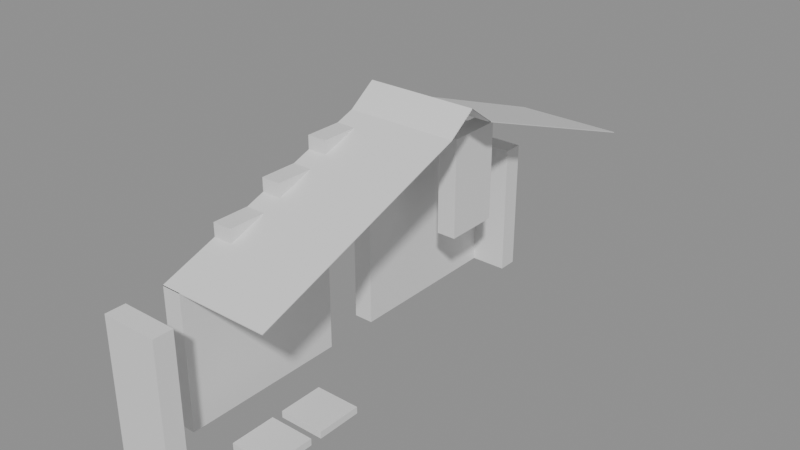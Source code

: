 # Source: building_lego.blend  (saved by Blender 5.0.119; exported with 4.5.12 LTS)
import bpy
from mathutils import Matrix  # noqa: F401  (used for matrix-valued properties, if any)

bpy.ops.wm.read_factory_settings(use_empty=True)
scene = bpy.context.scene
scene.name = 'Scene'

# ---- collections
col_01_paredes_externas = bpy.data.collections.new('01_Paredes_Externas'); scene.collection.children.link(col_01_paredes_externas)
col_04_moveis_decoracoes = bpy.data.collections.new('04_Moveis_Decoracoes'); scene.collection.children.link(col_04_moveis_decoracoes)
col_05_telhado = bpy.data.collections.new('05_Telhado'); scene.collection.children.link(col_05_telhado)

# ---- materials (node trees are filled in below, after node groups)
mat_mat_parede_externa = bpy.data.materials.new('Mat_Parede_Externa')
mat_mat_moveis = bpy.data.materials.new('Mat_Moveis')
mat_mat_telhado = bpy.data.materials.new('Mat_Telhado')

# ---- material node trees
mat_mat_parede_externa.use_nodes = True; mat_mat_parede_externa.node_tree.nodes.clear()
_N = mat_mat_parede_externa.node_tree.nodes; _L = mat_mat_parede_externa.node_tree.links
n0 = _N.new('ShaderNodeBsdfPrincipled'); n0.name = 'BSDF - Pré-fundamentado'; n0.location = (-200, 100)
n1 = _N.new('ShaderNodeOutputMaterial'); n1.name = 'Saída de material'; n1.location = (200, 100)
_L.new(n0.outputs[0], n1.inputs[0])
n1.is_active_output = True
mat_mat_moveis.use_nodes = True; mat_mat_moveis.node_tree.nodes.clear()
_N = mat_mat_moveis.node_tree.nodes; _L = mat_mat_moveis.node_tree.links
n0 = _N.new('ShaderNodeBsdfPrincipled'); n0.name = 'BSDF - Pré-fundamentado'; n0.location = (-200, 100)
n1 = _N.new('ShaderNodeOutputMaterial'); n1.name = 'Saída de material'; n1.location = (200, 100)
_L.new(n0.outputs[0], n1.inputs[0])
n1.is_active_output = True
mat_mat_telhado.use_nodes = True; mat_mat_telhado.node_tree.nodes.clear()
_N = mat_mat_telhado.node_tree.nodes; _L = mat_mat_telhado.node_tree.links
n0 = _N.new('ShaderNodeBsdfPrincipled'); n0.name = 'BSDF - Pré-fundamentado'; n0.location = (-200, 100)
n1 = _N.new('ShaderNodeOutputMaterial'); n1.name = 'Saída de material'; n1.location = (200, 100)
_L.new(n0.outputs[0], n1.inputs[0])
n1.is_active_output = True

# ---- meshes
me_bloco_log_wall_2080_608_z0 = bpy.data.meshes.new('Bloco_log_wall_2080_608_z0')
me_bloco_log_wall_2080_608_z0.from_pydata([(-0.5, -0.175, -1.2), (0.5, -0.175, -1.2), (0.5, 0.175, -1.2), (-0.5, 0.175, -1.2), (-0.5, -0.175, 1.2), (0.5, -0.175, 1.2), (0.5, 0.175, 1.2), (-0.5, 0.175, 1.2)], [], [(0, 1, 2, 3), (4, 7, 6, 5), (0, 4, 5, 1), (2, 6, 7, 3), (0, 3, 7, 4), (1, 5, 6, 2)])
me_bloco_log_wall_2080_608_z0.materials.append(mat_mat_parede_externa)
me_bloco_log_wall_2080_608_z0.update()
me_bloco_log_wall_2080_616_z0 = bpy.data.meshes.new('Bloco_log_wall_2080_616_z0')
me_bloco_log_wall_2080_616_z0.from_pydata([(-0.5, -0.175, -1.2), (0.5, -0.175, -1.2), (0.5, 0.175, -1.2), (-0.5, 0.175, -1.2), (-0.5, -0.175, 1.2), (0.5, -0.175, 1.2), (0.5, 0.175, 1.2), (-0.5, 0.175, 1.2)], [], [(0, 1, 2, 3), (4, 7, 6, 5), (0, 4, 5, 1), (2, 6, 7, 3), (0, 3, 7, 4), (1, 5, 6, 2)])
me_bloco_log_wall_2080_616_z0.materials.append(mat_mat_parede_externa)
me_bloco_log_wall_2080_616_z0.update()
me_bloco_log_wall_2080_609_z0 = bpy.data.meshes.new('Bloco_log_wall_2080_609_z0')
me_bloco_log_wall_2080_609_z0.from_pydata([(-0.175, -0.5, -1.2), (0.175, -0.5, -1.2), (0.175, 0.5, -1.2), (-0.175, 0.5, -1.2), (-0.175, -0.5, 1.2), (0.175, -0.5, 1.2), (0.175, 0.5, 1.2), (-0.175, 0.5, 1.2)], [], [(0, 1, 2, 3), (4, 7, 6, 5), (0, 4, 5, 1), (2, 6, 7, 3), (0, 3, 7, 4), (1, 5, 6, 2)])
me_bloco_log_wall_2080_609_z0.materials.append(mat_mat_parede_externa)
me_bloco_log_wall_2080_609_z0.update()
me_bloco_log_wall_2080_610_z0 = bpy.data.meshes.new('Bloco_log_wall_2080_610_z0')
me_bloco_log_wall_2080_610_z0.from_pydata([(-0.175, -0.5, -1.2), (0.175, -0.5, -1.2), (0.175, 0.5, -1.2), (-0.175, 0.5, -1.2), (-0.175, -0.5, 1.2), (0.175, -0.5, 1.2), (0.175, 0.5, 1.2), (-0.175, 0.5, 1.2)], [], [(0, 1, 2, 3), (4, 7, 6, 5), (0, 4, 5, 1), (2, 6, 7, 3), (0, 3, 7, 4), (1, 5, 6, 2)])
me_bloco_log_wall_2080_610_z0.materials.append(mat_mat_parede_externa)
me_bloco_log_wall_2080_610_z0.update()
me_bloco_log_wall_2080_610_z20 = bpy.data.meshes.new('Bloco_log_wall_2080_610_z20')
me_bloco_log_wall_2080_610_z20.from_pydata([(-0.175, -0.5, -0.18), (0.175, -0.5, -0.18), (0.175, 0.5, -0.18), (-0.175, 0.5, -0.18), (-0.175, -0.5, 0.18), (0.175, -0.5, 0.18), (0.175, 0.5, 0.18), (-0.175, 0.5, 0.18)], [], [(0, 1, 2, 3), (4, 7, 6, 5), (0, 4, 5, 1), (2, 6, 7, 3), (0, 3, 7, 4), (1, 5, 6, 2)])
me_bloco_log_wall_2080_610_z20.materials.append(mat_mat_parede_externa)
me_bloco_log_wall_2080_610_z20.update()
me_bloco_log_wall_2080_610_z22 = bpy.data.meshes.new('Bloco_log_wall_2080_610_z22')
me_bloco_log_wall_2080_610_z22.from_pydata([(-0.175, -0.5, -0.18), (0.175, -0.5, -0.18), (0.175, 0.5, -0.18), (-0.175, 0.5, -0.18), (-0.175, -0.5, 0.18), (0.175, -0.5, 0.18), (0.175, 0.5, 0.18), (-0.175, 0.5, 0.18)], [], [(0, 1, 2, 3), (4, 7, 6, 5), (0, 4, 5, 1), (2, 6, 7, 3), (0, 3, 7, 4), (1, 5, 6, 2)])
me_bloco_log_wall_2080_610_z22.materials.append(mat_mat_parede_externa)
me_bloco_log_wall_2080_610_z22.update()
me_bloco_log_wall_2080_611_z0 = bpy.data.meshes.new('Bloco_log_wall_2080_611_z0')
me_bloco_log_wall_2080_611_z0.from_pydata([(-0.175, -0.5, -1.2), (0.175, -0.5, -1.2), (0.175, 0.5, -1.2), (-0.175, 0.5, -1.2), (-0.175, -0.5, 1.2), (0.175, -0.5, 1.2), (0.175, 0.5, 1.2), (-0.175, 0.5, 1.2)], [], [(0, 1, 2, 3), (4, 7, 6, 5), (0, 4, 5, 1), (2, 6, 7, 3), (0, 3, 7, 4), (1, 5, 6, 2)])
me_bloco_log_wall_2080_611_z0.materials.append(mat_mat_parede_externa)
me_bloco_log_wall_2080_611_z0.update()
me_bloco_log_wall_2080_611_z20 = bpy.data.meshes.new('Bloco_log_wall_2080_611_z20')
me_bloco_log_wall_2080_611_z20.from_pydata([(-0.175, -0.5, -0.18), (0.175, -0.5, -0.18), (0.175, 0.5, -0.18), (-0.175, 0.5, -0.18), (-0.175, -0.5, 0.18), (0.175, -0.5, 0.18), (0.175, 0.5, 0.18), (-0.175, 0.5, 0.18)], [], [(0, 1, 2, 3), (4, 7, 6, 5), (0, 4, 5, 1), (2, 6, 7, 3), (0, 3, 7, 4), (1, 5, 6, 2)])
me_bloco_log_wall_2080_611_z20.materials.append(mat_mat_parede_externa)
me_bloco_log_wall_2080_611_z20.update()
me_bloco_log_wall_2080_611_z23 = bpy.data.meshes.new('Bloco_log_wall_2080_611_z23')
me_bloco_log_wall_2080_611_z23.from_pydata([(-0.175, -0.5, -0.18), (0.175, -0.5, -0.18), (0.175, 0.5, -0.18), (-0.175, 0.5, -0.18), (-0.175, -0.5, 0.18), (0.175, -0.5, 0.18), (0.175, 0.5, 0.18), (-0.175, 0.5, 0.18)], [], [(0, 1, 2, 3), (4, 7, 6, 5), (0, 4, 5, 1), (2, 6, 7, 3), (0, 3, 7, 4), (1, 5, 6, 2)])
me_bloco_log_wall_2080_611_z23.materials.append(mat_mat_parede_externa)
me_bloco_log_wall_2080_611_z23.update()
me_bloco_log_wall_2080_611_z25 = bpy.data.meshes.new('Bloco_log_wall_2080_611_z25')
me_bloco_log_wall_2080_611_z25.from_pydata([(-0.175, -0.5, -0.18), (0.175, -0.5, -0.18), (0.175, 0.5, -0.18), (-0.175, 0.5, -0.18), (-0.175, -0.5, 0.18), (0.175, -0.5, 0.18), (0.175, 0.5, 0.18), (-0.175, 0.5, 0.18)], [], [(0, 1, 2, 3), (4, 7, 6, 5), (0, 4, 5, 1), (2, 6, 7, 3), (0, 3, 7, 4), (1, 5, 6, 2)])
me_bloco_log_wall_2080_611_z25.materials.append(mat_mat_parede_externa)
me_bloco_log_wall_2080_611_z25.update()
me_bloco_log_wall_2080_612_z20 = bpy.data.meshes.new('Bloco_log_wall_2080_612_z20')
me_bloco_log_wall_2080_612_z20.from_pydata([(-0.175, -0.5, -0.18), (0.175, -0.5, -0.18), (0.175, 0.5, -0.18), (-0.175, 0.5, -0.18), (-0.175, -0.5, 0.18), (0.175, -0.5, 0.18), (0.175, 0.5, 0.18), (-0.175, 0.5, 0.18)], [], [(0, 1, 2, 3), (4, 7, 6, 5), (0, 4, 5, 1), (2, 6, 7, 3), (0, 3, 7, 4), (1, 5, 6, 2)])
me_bloco_log_wall_2080_612_z20.materials.append(mat_mat_parede_externa)
me_bloco_log_wall_2080_612_z20.update()
me_bloco_log_wall_2080_612_z23 = bpy.data.meshes.new('Bloco_log_wall_2080_612_z23')
me_bloco_log_wall_2080_612_z23.from_pydata([(-0.175, -0.5, -0.18), (0.175, -0.5, -0.18), (0.175, 0.5, -0.18), (-0.175, 0.5, -0.18), (-0.175, -0.5, 0.18), (0.175, -0.5, 0.18), (0.175, 0.5, 0.18), (-0.175, 0.5, 0.18)], [], [(0, 1, 2, 3), (4, 7, 6, 5), (0, 4, 5, 1), (2, 6, 7, 3), (0, 3, 7, 4), (1, 5, 6, 2)])
me_bloco_log_wall_2080_612_z23.materials.append(mat_mat_parede_externa)
me_bloco_log_wall_2080_612_z23.update()
me_bloco_log_wall_2080_612_z26 = bpy.data.meshes.new('Bloco_log_wall_2080_612_z26')
me_bloco_log_wall_2080_612_z26.from_pydata([(-0.175, -0.5, -0.18), (0.175, -0.5, -0.18), (0.175, 0.5, -0.18), (-0.175, 0.5, -0.18), (-0.175, -0.5, 0.18), (0.175, -0.5, 0.18), (0.175, 0.5, 0.18), (-0.175, 0.5, 0.18)], [], [(0, 1, 2, 3), (4, 7, 6, 5), (0, 4, 5, 1), (2, 6, 7, 3), (0, 3, 7, 4), (1, 5, 6, 2)])
me_bloco_log_wall_2080_612_z26.materials.append(mat_mat_parede_externa)
me_bloco_log_wall_2080_612_z26.update()
me_bloco_log_wall_2080_612_z28 = bpy.data.meshes.new('Bloco_log_wall_2080_612_z28')
me_bloco_log_wall_2080_612_z28.from_pydata([(-0.175, -0.5, -0.18), (0.175, -0.5, -0.18), (0.175, 0.5, -0.18), (-0.175, 0.5, -0.18), (-0.175, -0.5, 0.18), (0.175, -0.5, 0.18), (0.175, 0.5, 0.18), (-0.175, 0.5, 0.18)], [], [(0, 1, 2, 3), (4, 7, 6, 5), (0, 4, 5, 1), (2, 6, 7, 3), (0, 3, 7, 4), (1, 5, 6, 2)])
me_bloco_log_wall_2080_612_z28.materials.append(mat_mat_parede_externa)
me_bloco_log_wall_2080_612_z28.update()
me_bloco_log_wall_2080_613_z0 = bpy.data.meshes.new('Bloco_log_wall_2080_613_z0')
me_bloco_log_wall_2080_613_z0.from_pydata([(-0.175, -0.5, -1.2), (0.175, -0.5, -1.2), (0.175, 0.5, -1.2), (-0.175, 0.5, -1.2), (-0.175, -0.5, 1.2), (0.175, -0.5, 1.2), (0.175, 0.5, 1.2), (-0.175, 0.5, 1.2)], [], [(0, 1, 2, 3), (4, 7, 6, 5), (0, 4, 5, 1), (2, 6, 7, 3), (0, 3, 7, 4), (1, 5, 6, 2)])
me_bloco_log_wall_2080_613_z0.materials.append(mat_mat_parede_externa)
me_bloco_log_wall_2080_613_z0.update()
me_bloco_log_wall_2080_613_z20 = bpy.data.meshes.new('Bloco_log_wall_2080_613_z20')
me_bloco_log_wall_2080_613_z20.from_pydata([(-0.175, -0.5, -0.18), (0.175, -0.5, -0.18), (0.175, 0.5, -0.18), (-0.175, 0.5, -0.18), (-0.175, -0.5, 0.18), (0.175, -0.5, 0.18), (0.175, 0.5, 0.18), (-0.175, 0.5, 0.18)], [], [(0, 1, 2, 3), (4, 7, 6, 5), (0, 4, 5, 1), (2, 6, 7, 3), (0, 3, 7, 4), (1, 5, 6, 2)])
me_bloco_log_wall_2080_613_z20.materials.append(mat_mat_parede_externa)
me_bloco_log_wall_2080_613_z20.update()
me_bloco_log_wall_2080_613_z23 = bpy.data.meshes.new('Bloco_log_wall_2080_613_z23')
me_bloco_log_wall_2080_613_z23.from_pydata([(-0.175, -0.5, -0.18), (0.175, -0.5, -0.18), (0.175, 0.5, -0.18), (-0.175, 0.5, -0.18), (-0.175, -0.5, 0.18), (0.175, -0.5, 0.18), (0.175, 0.5, 0.18), (-0.175, 0.5, 0.18)], [], [(0, 1, 2, 3), (4, 7, 6, 5), (0, 4, 5, 1), (2, 6, 7, 3), (0, 3, 7, 4), (1, 5, 6, 2)])
me_bloco_log_wall_2080_613_z23.materials.append(mat_mat_parede_externa)
me_bloco_log_wall_2080_613_z23.update()
me_bloco_log_wall_2080_613_z26 = bpy.data.meshes.new('Bloco_log_wall_2080_613_z26')
me_bloco_log_wall_2080_613_z26.from_pydata([(-0.175, -0.5, -0.18), (0.175, -0.5, -0.18), (0.175, 0.5, -0.18), (-0.175, 0.5, -0.18), (-0.175, -0.5, 0.18), (0.175, -0.5, 0.18), (0.175, 0.5, 0.18), (-0.175, 0.5, 0.18)], [], [(0, 1, 2, 3), (4, 7, 6, 5), (0, 4, 5, 1), (2, 6, 7, 3), (0, 3, 7, 4), (1, 5, 6, 2)])
me_bloco_log_wall_2080_613_z26.materials.append(mat_mat_parede_externa)
me_bloco_log_wall_2080_613_z26.update()
me_bloco_log_wall_2080_614_z0 = bpy.data.meshes.new('Bloco_log_wall_2080_614_z0')
me_bloco_log_wall_2080_614_z0.from_pydata([(-0.175, -0.5, -1.2), (0.175, -0.5, -1.2), (0.175, 0.5, -1.2), (-0.175, 0.5, -1.2), (-0.175, -0.5, 1.2), (0.175, -0.5, 1.2), (0.175, 0.5, 1.2), (-0.175, 0.5, 1.2)], [], [(0, 1, 2, 3), (4, 7, 6, 5), (0, 4, 5, 1), (2, 6, 7, 3), (0, 3, 7, 4), (1, 5, 6, 2)])
me_bloco_log_wall_2080_614_z0.materials.append(mat_mat_parede_externa)
me_bloco_log_wall_2080_614_z0.update()
me_bloco_log_wall_2080_614_z20 = bpy.data.meshes.new('Bloco_log_wall_2080_614_z20')
me_bloco_log_wall_2080_614_z20.from_pydata([(-0.175, -0.5, -0.18), (0.175, -0.5, -0.18), (0.175, 0.5, -0.18), (-0.175, 0.5, -0.18), (-0.175, -0.5, 0.18), (0.175, -0.5, 0.18), (0.175, 0.5, 0.18), (-0.175, 0.5, 0.18)], [], [(0, 1, 2, 3), (4, 7, 6, 5), (0, 4, 5, 1), (2, 6, 7, 3), (0, 3, 7, 4), (1, 5, 6, 2)])
me_bloco_log_wall_2080_614_z20.materials.append(mat_mat_parede_externa)
me_bloco_log_wall_2080_614_z20.update()
me_bloco_log_wall_2080_614_z23 = bpy.data.meshes.new('Bloco_log_wall_2080_614_z23')
me_bloco_log_wall_2080_614_z23.from_pydata([(-0.175, -0.5, -0.18), (0.175, -0.5, -0.18), (0.175, 0.5, -0.18), (-0.175, 0.5, -0.18), (-0.175, -0.5, 0.18), (0.175, -0.5, 0.18), (0.175, 0.5, 0.18), (-0.175, 0.5, 0.18)], [], [(0, 1, 2, 3), (4, 7, 6, 5), (0, 4, 5, 1), (2, 6, 7, 3), (0, 3, 7, 4), (1, 5, 6, 2)])
me_bloco_log_wall_2080_614_z23.materials.append(mat_mat_parede_externa)
me_bloco_log_wall_2080_614_z23.update()
me_bloco_log_wall_2080_615_z0 = bpy.data.meshes.new('Bloco_log_wall_2080_615_z0')
me_bloco_log_wall_2080_615_z0.from_pydata([(-0.175, -0.5, -1.2), (0.175, -0.5, -1.2), (0.175, 0.5, -1.2), (-0.175, 0.5, -1.2), (-0.175, -0.5, 1.2), (0.175, -0.5, 1.2), (0.175, 0.5, 1.2), (-0.175, 0.5, 1.2)], [], [(0, 1, 2, 3), (4, 7, 6, 5), (0, 4, 5, 1), (2, 6, 7, 3), (0, 3, 7, 4), (1, 5, 6, 2)])
me_bloco_log_wall_2080_615_z0.materials.append(mat_mat_parede_externa)
me_bloco_log_wall_2080_615_z0.update()
me_bloco_log_wall_2080_615_z20 = bpy.data.meshes.new('Bloco_log_wall_2080_615_z20')
me_bloco_log_wall_2080_615_z20.from_pydata([(-0.175, -0.5, -0.18), (0.175, -0.5, -0.18), (0.175, 0.5, -0.18), (-0.175, 0.5, -0.18), (-0.175, -0.5, 0.18), (0.175, -0.5, 0.18), (0.175, 0.5, 0.18), (-0.175, 0.5, 0.18)], [], [(0, 1, 2, 3), (4, 7, 6, 5), (0, 4, 5, 1), (2, 6, 7, 3), (0, 3, 7, 4), (1, 5, 6, 2)])
me_bloco_log_wall_2080_615_z20.materials.append(mat_mat_parede_externa)
me_bloco_log_wall_2080_615_z20.update()
me_bloco_wall_torch_2081_614_z13 = bpy.data.meshes.new('Bloco_wall_torch_2081_614_z13')
me_bloco_wall_torch_2081_614_z13.from_pydata([(-0.175, -0.5, -0.9), (0.175, -0.5, -0.9), (0.175, 0.5, -0.9), (-0.175, 0.5, -0.9), (-0.175, -0.5, 0.9), (0.175, -0.5, 0.9), (0.175, 0.5, 0.9), (-0.175, 0.5, 0.9)], [], [(0, 1, 2, 3), (4, 7, 6, 5), (0, 4, 5, 1), (2, 6, 7, 3), (0, 3, 7, 4), (1, 5, 6, 2)])
me_bloco_wall_torch_2081_614_z13.materials.append(mat_mat_parede_externa)
me_bloco_wall_torch_2081_614_z13.update()
me_movel_grasses_2081_609_z0 = bpy.data.meshes.new('Movel_grasses_2081_609_z0')
me_movel_grasses_2081_609_z0.from_pydata([(-0.4, -0.4, -0.06), (0.4, -0.4, -0.06), (0.4, 0.4, -0.06), (-0.4, 0.4, -0.06), (-0.4, -0.4, 0.06), (0.4, -0.4, 0.06), (0.4, 0.4, 0.06), (-0.4, 0.4, 0.06)], [], [(0, 1, 2, 3), (4, 7, 6, 5), (0, 4, 5, 1), (2, 6, 7, 3), (0, 3, 7, 4), (1, 5, 6, 2)])
me_movel_grasses_2081_609_z0.materials.append(mat_mat_moveis)
me_movel_grasses_2081_609_z0.update()
me_movel_grasses_2081_610_z0 = bpy.data.meshes.new('Movel_grasses_2081_610_z0')
me_movel_grasses_2081_610_z0.from_pydata([(-0.4, -0.4, -0.06), (0.4, -0.4, -0.06), (0.4, 0.4, -0.06), (-0.4, 0.4, -0.06), (-0.4, -0.4, 0.06), (0.4, -0.4, 0.06), (0.4, 0.4, 0.06), (-0.4, 0.4, 0.06)], [], [(0, 1, 2, 3), (4, 7, 6, 5), (0, 4, 5, 1), (2, 6, 7, 3), (0, 3, 7, 4), (1, 5, 6, 2)])
me_movel_grasses_2081_610_z0.materials.append(mat_mat_moveis)
me_movel_grasses_2081_610_z0.update()
me_telha_2080_614_z29 = bpy.data.meshes.new('Telha_2080_614_z29')
me_telha_2080_614_z29.from_pydata([(-0.5, 0.5, -0.1728), (0.5, 0.5, -0.1728), (0.5, -0.5, 0.1872), (-0.5, -0.5, 0.1872), (-0.5, 0.5, -0.1872), (0.5, 0.5, -0.1872), (0.5, -0.5, 0.1728), (-0.5, -0.5, 0.1728)], [], [(0, 1, 2, 3), (7, 6, 5, 4), (0, 4, 5, 1), (3, 2, 6, 7), (0, 3, 7, 4), (1, 5, 6, 2)])
me_telha_2080_614_z29.materials.append(mat_mat_telhado)
me_telha_2080_614_z29.update()
me_telha_2081_614_z29 = bpy.data.meshes.new('Telha_2081_614_z29')
me_telha_2081_614_z29.from_pydata([(-0.5, 0.5, -0.1728), (0.5, 0.5, -0.1728), (0.5, -0.5, 0.1872), (-0.5, -0.5, 0.1872), (-0.5, 0.5, -0.1872), (0.5, 0.5, -0.1872), (0.5, -0.5, 0.1728), (-0.5, -0.5, 0.1728)], [], [(0, 1, 2, 3), (7, 6, 5, 4), (0, 4, 5, 1), (3, 2, 6, 7), (0, 3, 7, 4), (1, 5, 6, 2)])
me_telha_2081_614_z29.materials.append(mat_mat_telhado)
me_telha_2081_614_z29.update()
me_telha_2080_615_z26 = bpy.data.meshes.new('Telha_2080_615_z26')
me_telha_2080_615_z26.from_pydata([(-0.5, 0.5, -0.1728), (0.5, 0.5, -0.1728), (0.5, -0.5, 0.1872), (-0.5, -0.5, 0.1872), (-0.5, 0.5, -0.1872), (0.5, 0.5, -0.1872), (0.5, -0.5, 0.1728), (-0.5, -0.5, 0.1728)], [], [(0, 1, 2, 3), (7, 6, 5, 4), (0, 4, 5, 1), (3, 2, 6, 7), (0, 3, 7, 4), (1, 5, 6, 2)])
me_telha_2080_615_z26.materials.append(mat_mat_telhado)
me_telha_2080_615_z26.update()
me_telha_2081_615_z26 = bpy.data.meshes.new('Telha_2081_615_z26')
me_telha_2081_615_z26.from_pydata([(-0.5, 0.5, -0.1728), (0.5, 0.5, -0.1728), (0.5, -0.5, 0.1872), (-0.5, -0.5, 0.1872), (-0.5, 0.5, -0.1872), (0.5, 0.5, -0.1872), (0.5, -0.5, 0.1728), (-0.5, -0.5, 0.1728)], [], [(0, 1, 2, 3), (7, 6, 5, 4), (0, 4, 5, 1), (3, 2, 6, 7), (0, 3, 7, 4), (1, 5, 6, 2)])
me_telha_2081_615_z26.materials.append(mat_mat_telhado)
me_telha_2081_615_z26.update()
me_telha_2080_616_z23 = bpy.data.meshes.new('Telha_2080_616_z23')
me_telha_2080_616_z23.from_pydata([(-0.5, 0.5, -0.1728), (0.5, 0.5, -0.1728), (0.5, -0.5, 0.1872), (-0.5, -0.5, 0.1872), (-0.5, 0.5, -0.1872), (0.5, 0.5, -0.1872), (0.5, -0.5, 0.1728), (-0.5, -0.5, 0.1728)], [], [(0, 1, 2, 3), (7, 6, 5, 4), (0, 4, 5, 1), (3, 2, 6, 7), (0, 3, 7, 4), (1, 5, 6, 2)])
me_telha_2080_616_z23.materials.append(mat_mat_telhado)
me_telha_2080_616_z23.update()
me_telha_2081_616_z23 = bpy.data.meshes.new('Telha_2081_616_z23')
me_telha_2081_616_z23.from_pydata([(-0.5, 0.5, -0.1728), (0.5, 0.5, -0.1728), (0.5, -0.5, 0.1872), (-0.5, -0.5, 0.1872), (-0.5, 0.5, -0.1872), (0.5, 0.5, -0.1872), (0.5, -0.5, 0.1728), (-0.5, -0.5, 0.1728)], [], [(0, 1, 2, 3), (7, 6, 5, 4), (0, 4, 5, 1), (3, 2, 6, 7), (0, 3, 7, 4), (1, 5, 6, 2)])
me_telha_2081_616_z23.materials.append(mat_mat_telhado)
me_telha_2081_616_z23.update()
me_telha_2080_617_z20 = bpy.data.meshes.new('Telha_2080_617_z20')
me_telha_2080_617_z20.from_pydata([(-0.5, 0.5, -0.1728), (0.5, 0.5, -0.1728), (0.5, -0.5, 0.1872), (-0.5, -0.5, 0.1872), (-0.5, 0.5, -0.1872), (0.5, 0.5, -0.1872), (0.5, -0.5, 0.1728), (-0.5, -0.5, 0.1728)], [], [(0, 1, 2, 3), (7, 6, 5, 4), (0, 4, 5, 1), (3, 2, 6, 7), (0, 3, 7, 4), (1, 5, 6, 2)])
me_telha_2080_617_z20.materials.append(mat_mat_telhado)
me_telha_2080_617_z20.update()
me_telha_2081_617_z20 = bpy.data.meshes.new('Telha_2081_617_z20')
me_telha_2081_617_z20.from_pydata([(-0.5, 0.5, -0.1728), (0.5, 0.5, -0.1728), (0.5, -0.5, 0.1872), (-0.5, -0.5, 0.1872), (-0.5, 0.5, -0.1872), (0.5, 0.5, -0.1872), (0.5, -0.5, 0.1728), (-0.5, -0.5, 0.1728)], [], [(0, 1, 2, 3), (7, 6, 5, 4), (0, 4, 5, 1), (3, 2, 6, 7), (0, 3, 7, 4), (1, 5, 6, 2)])
me_telha_2081_617_z20.materials.append(mat_mat_telhado)
me_telha_2081_617_z20.update()
me_telha_2080_609_z20 = bpy.data.meshes.new('Telha_2080_609_z20')
me_telha_2080_609_z20.from_pydata([(-0.5, -0.5, -0.1728), (0.5, -0.5, -0.1728), (0.5, 0.5, 0.1872), (-0.5, 0.5, 0.1872), (-0.5, -0.5, -0.1872), (0.5, -0.5, -0.1872), (0.5, 0.5, 0.1728), (-0.5, 0.5, 0.1728)], [], [(0, 1, 2, 3), (7, 6, 5, 4), (0, 4, 5, 1), (3, 2, 6, 7), (0, 3, 7, 4), (1, 5, 6, 2)])
me_telha_2080_609_z20.materials.append(mat_mat_telhado)
me_telha_2080_609_z20.update()
me_telha_2081_609_z20 = bpy.data.meshes.new('Telha_2081_609_z20')
me_telha_2081_609_z20.from_pydata([(-0.5, -0.5, -0.1728), (0.5, -0.5, -0.1728), (0.5, 0.5, 0.1872), (-0.5, 0.5, 0.1872), (-0.5, -0.5, -0.1872), (0.5, -0.5, -0.1872), (0.5, 0.5, 0.1728), (-0.5, 0.5, 0.1728)], [], [(0, 1, 2, 3), (7, 6, 5, 4), (0, 4, 5, 1), (3, 2, 6, 7), (0, 3, 7, 4), (1, 5, 6, 2)])
me_telha_2081_609_z20.materials.append(mat_mat_telhado)
me_telha_2081_609_z20.update()
me_telha_2080_610_z23 = bpy.data.meshes.new('Telha_2080_610_z23')
me_telha_2080_610_z23.from_pydata([(-0.5, -0.5, -0.1728), (0.5, -0.5, -0.1728), (0.5, 0.5, 0.1872), (-0.5, 0.5, 0.1872), (-0.5, -0.5, -0.1872), (0.5, -0.5, -0.1872), (0.5, 0.5, 0.1728), (-0.5, 0.5, 0.1728)], [], [(0, 1, 2, 3), (7, 6, 5, 4), (0, 4, 5, 1), (3, 2, 6, 7), (0, 3, 7, 4), (1, 5, 6, 2)])
me_telha_2080_610_z23.materials.append(mat_mat_telhado)
me_telha_2080_610_z23.update()
me_telha_2081_610_z23 = bpy.data.meshes.new('Telha_2081_610_z23')
me_telha_2081_610_z23.from_pydata([(-0.5, -0.5, -0.1728), (0.5, -0.5, -0.1728), (0.5, 0.5, 0.1872), (-0.5, 0.5, 0.1872), (-0.5, -0.5, -0.1872), (0.5, -0.5, -0.1872), (0.5, 0.5, 0.1728), (-0.5, 0.5, 0.1728)], [], [(0, 1, 2, 3), (7, 6, 5, 4), (0, 4, 5, 1), (3, 2, 6, 7), (0, 3, 7, 4), (1, 5, 6, 2)])
me_telha_2081_610_z23.materials.append(mat_mat_telhado)
me_telha_2081_610_z23.update()
me_telha_2080_611_z26 = bpy.data.meshes.new('Telha_2080_611_z26')
me_telha_2080_611_z26.from_pydata([(-0.5, -0.5, -0.1728), (0.5, -0.5, -0.1728), (0.5, 0.5, 0.1872), (-0.5, 0.5, 0.1872), (-0.5, -0.5, -0.1872), (0.5, -0.5, -0.1872), (0.5, 0.5, 0.1728), (-0.5, 0.5, 0.1728)], [], [(0, 1, 2, 3), (7, 6, 5, 4), (0, 4, 5, 1), (3, 2, 6, 7), (0, 3, 7, 4), (1, 5, 6, 2)])
me_telha_2080_611_z26.materials.append(mat_mat_telhado)
me_telha_2080_611_z26.update()
me_telha_2081_611_z26 = bpy.data.meshes.new('Telha_2081_611_z26')
me_telha_2081_611_z26.from_pydata([(-0.5, -0.5, -0.1728), (0.5, -0.5, -0.1728), (0.5, 0.5, 0.1872), (-0.5, 0.5, 0.1872), (-0.5, -0.5, -0.1872), (0.5, -0.5, -0.1872), (0.5, 0.5, 0.1728), (-0.5, 0.5, 0.1728)], [], [(0, 1, 2, 3), (7, 6, 5, 4), (0, 4, 5, 1), (3, 2, 6, 7), (0, 3, 7, 4), (1, 5, 6, 2)])
me_telha_2081_611_z26.materials.append(mat_mat_telhado)
me_telha_2081_611_z26.update()
me_telha_2080_612_z29 = bpy.data.meshes.new('Telha_2080_612_z29')
me_telha_2080_612_z29.from_pydata([(-0.5, -0.5, -0.1728), (0.5, -0.5, -0.1728), (0.5, 0.5, 0.1872), (-0.5, 0.5, 0.1872), (-0.5, -0.5, -0.1872), (0.5, -0.5, -0.1872), (0.5, 0.5, 0.1728), (-0.5, 0.5, 0.1728)], [], [(0, 1, 2, 3), (7, 6, 5, 4), (0, 4, 5, 1), (3, 2, 6, 7), (0, 3, 7, 4), (1, 5, 6, 2)])
me_telha_2080_612_z29.materials.append(mat_mat_telhado)
me_telha_2080_612_z29.update()
me_telha_2081_612_z29 = bpy.data.meshes.new('Telha_2081_612_z29')
me_telha_2081_612_z29.from_pydata([(-0.5, -0.5, -0.1728), (0.5, -0.5, -0.1728), (0.5, 0.5, 0.1872), (-0.5, 0.5, 0.1872), (-0.5, -0.5, -0.1872), (0.5, -0.5, -0.1872), (0.5, 0.5, 0.1728), (-0.5, 0.5, 0.1728)], [], [(0, 1, 2, 3), (7, 6, 5, 4), (0, 4, 5, 1), (3, 2, 6, 7), (0, 3, 7, 4), (1, 5, 6, 2)])
me_telha_2081_612_z29.materials.append(mat_mat_telhado)
me_telha_2081_612_z29.update()
me_telha_2080_613_z32 = bpy.data.meshes.new('Telha_2080_613_z32')
me_telha_2080_613_z32.from_pydata([(-0.5, -0.5, -0.1128), (0.5, -0.5, -0.1128), (0.5, 0.0, 0.2472), (-0.5, 0.0, 0.2472), (0.5, 0.5, -0.1128), (-0.5, 0.5, -0.1128), (-0.5, -0.5, -0.1272), (0.5, -0.5, -0.1272), (0.5, 0.0, 0.2328), (-0.5, 0.0, 0.2328), (0.5, 0.5, -0.1272), (-0.5, 0.5, -0.1272)], [], [(0, 1, 2, 3), (3, 2, 4, 5), (9, 8, 7, 6), (11, 10, 8, 9), (0, 6, 7, 1), (4, 10, 11, 5)])
me_telha_2080_613_z32.materials.append(mat_mat_telhado)
me_telha_2080_613_z32.update()
me_telha_2081_613_z32 = bpy.data.meshes.new('Telha_2081_613_z32')
me_telha_2081_613_z32.from_pydata([(-0.5, -0.5, -0.1128), (0.5, -0.5, -0.1128), (0.5, 0.0, 0.2472), (-0.5, 0.0, 0.2472), (0.5, 0.5, -0.1128), (-0.5, 0.5, -0.1128), (-0.5, -0.5, -0.1272), (0.5, -0.5, -0.1272), (0.5, 0.0, 0.2328), (-0.5, 0.0, 0.2328), (0.5, 0.5, -0.1272), (-0.5, 0.5, -0.1272)], [], [(0, 1, 2, 3), (3, 2, 4, 5), (9, 8, 7, 6), (11, 10, 8, 9), (0, 6, 7, 1), (4, 10, 11, 5)])
me_telha_2081_613_z32.materials.append(mat_mat_telhado)
me_telha_2081_613_z32.update()

# ---- objects
ob_parede_externa_norte_y608_x2080_2080 = bpy.data.objects.new('Parede_Externa_Norte_Y608_X2080_2080', None)
ob_bloco_log_wall_2080_608_z0 = bpy.data.objects.new('Bloco_log_wall_2080_608_z0', me_bloco_log_wall_2080_608_z0)
ob_parede_externa_sul_y616_x2080_2080 = bpy.data.objects.new('Parede_Externa_Sul_Y616_X2080_2080', None)
ob_bloco_log_wall_2080_616_z0 = bpy.data.objects.new('Bloco_log_wall_2080_616_z0', me_bloco_log_wall_2080_616_z0)
ob_parede_externa_oeste_x2080_y609_615 = bpy.data.objects.new('Parede_Externa_Oeste_X2080_Y609_615', None)
ob_bloco_log_wall_2080_609_z0 = bpy.data.objects.new('Bloco_log_wall_2080_609_z0', me_bloco_log_wall_2080_609_z0)
ob_bloco_log_wall_2080_610_z0 = bpy.data.objects.new('Bloco_log_wall_2080_610_z0', me_bloco_log_wall_2080_610_z0)
ob_bloco_log_wall_2080_610_z20 = bpy.data.objects.new('Bloco_log_wall_2080_610_z20', me_bloco_log_wall_2080_610_z20)
ob_bloco_log_wall_2080_610_z22 = bpy.data.objects.new('Bloco_log_wall_2080_610_z22', me_bloco_log_wall_2080_610_z22)
ob_bloco_log_wall_2080_611_z0 = bpy.data.objects.new('Bloco_log_wall_2080_611_z0', me_bloco_log_wall_2080_611_z0)
ob_bloco_log_wall_2080_611_z20 = bpy.data.objects.new('Bloco_log_wall_2080_611_z20', me_bloco_log_wall_2080_611_z20)
ob_bloco_log_wall_2080_611_z23 = bpy.data.objects.new('Bloco_log_wall_2080_611_z23', me_bloco_log_wall_2080_611_z23)
ob_bloco_log_wall_2080_611_z25 = bpy.data.objects.new('Bloco_log_wall_2080_611_z25', me_bloco_log_wall_2080_611_z25)
ob_bloco_log_wall_2080_612_z20 = bpy.data.objects.new('Bloco_log_wall_2080_612_z20', me_bloco_log_wall_2080_612_z20)
ob_bloco_log_wall_2080_612_z23 = bpy.data.objects.new('Bloco_log_wall_2080_612_z23', me_bloco_log_wall_2080_612_z23)
ob_bloco_log_wall_2080_612_z26 = bpy.data.objects.new('Bloco_log_wall_2080_612_z26', me_bloco_log_wall_2080_612_z26)
ob_bloco_log_wall_2080_612_z28 = bpy.data.objects.new('Bloco_log_wall_2080_612_z28', me_bloco_log_wall_2080_612_z28)
ob_bloco_log_wall_2080_613_z0 = bpy.data.objects.new('Bloco_log_wall_2080_613_z0', me_bloco_log_wall_2080_613_z0)
ob_bloco_log_wall_2080_613_z20 = bpy.data.objects.new('Bloco_log_wall_2080_613_z20', me_bloco_log_wall_2080_613_z20)
ob_bloco_log_wall_2080_613_z23 = bpy.data.objects.new('Bloco_log_wall_2080_613_z23', me_bloco_log_wall_2080_613_z23)
ob_bloco_log_wall_2080_613_z26 = bpy.data.objects.new('Bloco_log_wall_2080_613_z26', me_bloco_log_wall_2080_613_z26)
ob_bloco_log_wall_2080_614_z0 = bpy.data.objects.new('Bloco_log_wall_2080_614_z0', me_bloco_log_wall_2080_614_z0)
ob_bloco_log_wall_2080_614_z20 = bpy.data.objects.new('Bloco_log_wall_2080_614_z20', me_bloco_log_wall_2080_614_z20)
ob_bloco_log_wall_2080_614_z23 = bpy.data.objects.new('Bloco_log_wall_2080_614_z23', me_bloco_log_wall_2080_614_z23)
ob_bloco_log_wall_2080_615_z0 = bpy.data.objects.new('Bloco_log_wall_2080_615_z0', me_bloco_log_wall_2080_615_z0)
ob_bloco_log_wall_2080_615_z20 = bpy.data.objects.new('Bloco_log_wall_2080_615_z20', me_bloco_log_wall_2080_615_z20)
ob_parede_externa_leste_x2081_y614_614 = bpy.data.objects.new('Parede_Externa_Leste_X2081_Y614_614', None)
ob_bloco_wall_torch_2081_614_z13 = bpy.data.objects.new('Bloco_wall_torch_2081_614_z13', me_bloco_wall_torch_2081_614_z13)
ob_moveis_decoracoes = bpy.data.objects.new('Moveis_Decoracoes', None)
ob_movel_grasses_2081_609_z0 = bpy.data.objects.new('Movel_grasses_2081_609_z0', me_movel_grasses_2081_609_z0)
ob_movel_grasses_2081_610_z0 = bpy.data.objects.new('Movel_grasses_2081_610_z0', me_movel_grasses_2081_610_z0)
ob_telhado_vertente_norte = bpy.data.objects.new('Telhado_Vertente_Norte', None)
ob_telha_2080_614_z29 = bpy.data.objects.new('Telha_2080_614_z29', me_telha_2080_614_z29)
ob_telha_2081_614_z29 = bpy.data.objects.new('Telha_2081_614_z29', me_telha_2081_614_z29)
ob_telha_2080_615_z26 = bpy.data.objects.new('Telha_2080_615_z26', me_telha_2080_615_z26)
ob_telha_2081_615_z26 = bpy.data.objects.new('Telha_2081_615_z26', me_telha_2081_615_z26)
ob_telha_2080_616_z23 = bpy.data.objects.new('Telha_2080_616_z23', me_telha_2080_616_z23)
ob_telha_2081_616_z23 = bpy.data.objects.new('Telha_2081_616_z23', me_telha_2081_616_z23)
ob_telha_2080_617_z20 = bpy.data.objects.new('Telha_2080_617_z20', me_telha_2080_617_z20)
ob_telha_2081_617_z20 = bpy.data.objects.new('Telha_2081_617_z20', me_telha_2081_617_z20)
ob_telhado_vertente_sul = bpy.data.objects.new('Telhado_Vertente_Sul', None)
ob_telha_2080_609_z20 = bpy.data.objects.new('Telha_2080_609_z20', me_telha_2080_609_z20)
ob_telha_2081_609_z20 = bpy.data.objects.new('Telha_2081_609_z20', me_telha_2081_609_z20)
ob_telha_2080_610_z23 = bpy.data.objects.new('Telha_2080_610_z23', me_telha_2080_610_z23)
ob_telha_2081_610_z23 = bpy.data.objects.new('Telha_2081_610_z23', me_telha_2081_610_z23)
ob_telha_2080_611_z26 = bpy.data.objects.new('Telha_2080_611_z26', me_telha_2080_611_z26)
ob_telha_2081_611_z26 = bpy.data.objects.new('Telha_2081_611_z26', me_telha_2081_611_z26)
ob_telha_2080_612_z29 = bpy.data.objects.new('Telha_2080_612_z29', me_telha_2080_612_z29)
ob_telha_2081_612_z29 = bpy.data.objects.new('Telha_2081_612_z29', me_telha_2081_612_z29)
ob_telhado_cumeeira = bpy.data.objects.new('Telhado_Cumeeira', None)
ob_telha_2080_613_z32 = bpy.data.objects.new('Telha_2080_613_z32', me_telha_2080_613_z32)
ob_telha_2081_613_z32 = bpy.data.objects.new('Telha_2081_613_z32', me_telha_2081_613_z32)

# ---- transforms, parenting, visibility, modifiers, constraints
ob_parede_externa_norte_y608_x2080_2080.location = (-0.5, -4.5, 0.0)
ob_parede_externa_norte_y608_x2080_2080.empty_display_type = 'CUBE'
ob_bloco_log_wall_2080_608_z0.parent = ob_parede_externa_norte_y608_x2080_2080
ob_bloco_log_wall_2080_608_z0.matrix_parent_inverse = Matrix(((1.0, -0.0, 0.0, 0.5), (-0.0, 1.0, -0.0, 4.5), (0.0, -0.0, 1.0, -0.0), (-0.0, 0.0, -0.0, 1.0)))
ob_bloco_log_wall_2080_608_z0.location = (-0.5, -4.825, 1.2)
ob_parede_externa_sul_y616_x2080_2080.location = (-0.5, 3.5, 0.0)
ob_parede_externa_sul_y616_x2080_2080.empty_display_type = 'CUBE'
ob_bloco_log_wall_2080_616_z0.parent = ob_parede_externa_sul_y616_x2080_2080
ob_bloco_log_wall_2080_616_z0.matrix_parent_inverse = Matrix(((1.0, -0.0, 0.0, 0.5), (-0.0, 1.0, -0.0, -3.5), (0.0, -0.0, 1.0, -0.0), (-0.0, 0.0, -0.0, 1.0)))
ob_bloco_log_wall_2080_616_z0.location = (-0.5, 3.175, 1.2)
ob_parede_externa_oeste_x2080_y609_615.location = (-0.5, -0.5, 0.0)
ob_parede_externa_oeste_x2080_y609_615.empty_display_type = 'CUBE'
ob_bloco_log_wall_2080_609_z0.parent = ob_parede_externa_oeste_x2080_y609_615
ob_bloco_log_wall_2080_609_z0.matrix_parent_inverse = Matrix(((1.0, -0.0, 0.0, 0.5), (-0.0, 1.0, -0.0, 0.5), (0.0, -0.0, 1.0, -0.0), (-0.0, 0.0, -0.0, 1.0)))
ob_bloco_log_wall_2080_609_z0.location = (-0.825, -3.5, 1.2)
ob_bloco_log_wall_2080_610_z0.parent = ob_parede_externa_oeste_x2080_y609_615
ob_bloco_log_wall_2080_610_z0.matrix_parent_inverse = Matrix(((1.0, -0.0, 0.0, 0.5), (-0.0, 1.0, -0.0, 0.5), (0.0, -0.0, 1.0, -0.0), (-0.0, 0.0, -0.0, 1.0)))
ob_bloco_log_wall_2080_610_z0.location = (-0.825, -2.5, 1.2)
ob_bloco_log_wall_2080_610_z20.parent = ob_parede_externa_oeste_x2080_y609_615
ob_bloco_log_wall_2080_610_z20.matrix_parent_inverse = Matrix(((1.0, -0.0, 0.0, 0.5), (-0.0, 1.0, -0.0, 0.5), (0.0, -0.0, 1.0, -0.0), (-0.0, 0.0, -0.0, 1.0)))
ob_bloco_log_wall_2080_610_z20.location = (-0.825, -2.5, 2.58)
ob_bloco_log_wall_2080_610_z22.parent = ob_parede_externa_oeste_x2080_y609_615
ob_bloco_log_wall_2080_610_z22.matrix_parent_inverse = Matrix(((1.0, -0.0, 0.0, 0.5), (-0.0, 1.0, -0.0, 0.5), (0.0, -0.0, 1.0, -0.0), (-0.0, 0.0, -0.0, 1.0)))
ob_bloco_log_wall_2080_610_z22.location = (-0.825, -2.5, 2.82)
ob_bloco_log_wall_2080_611_z0.parent = ob_parede_externa_oeste_x2080_y609_615
ob_bloco_log_wall_2080_611_z0.matrix_parent_inverse = Matrix(((1.0, -0.0, 0.0, 0.5), (-0.0, 1.0, -0.0, 0.5), (0.0, -0.0, 1.0, -0.0), (-0.0, 0.0, -0.0, 1.0)))
ob_bloco_log_wall_2080_611_z0.location = (-0.825, -1.5, 1.2)
ob_bloco_log_wall_2080_611_z20.parent = ob_parede_externa_oeste_x2080_y609_615
ob_bloco_log_wall_2080_611_z20.matrix_parent_inverse = Matrix(((1.0, -0.0, 0.0, 0.5), (-0.0, 1.0, -0.0, 0.5), (0.0, -0.0, 1.0, -0.0), (-0.0, 0.0, -0.0, 1.0)))
ob_bloco_log_wall_2080_611_z20.location = (-0.825, -1.5, 2.58)
ob_bloco_log_wall_2080_611_z23.parent = ob_parede_externa_oeste_x2080_y609_615
ob_bloco_log_wall_2080_611_z23.matrix_parent_inverse = Matrix(((1.0, -0.0, 0.0, 0.5), (-0.0, 1.0, -0.0, 0.5), (0.0, -0.0, 1.0, -0.0), (-0.0, 0.0, -0.0, 1.0)))
ob_bloco_log_wall_2080_611_z23.location = (-0.825, -1.5, 2.94)
ob_bloco_log_wall_2080_611_z25.parent = ob_parede_externa_oeste_x2080_y609_615
ob_bloco_log_wall_2080_611_z25.matrix_parent_inverse = Matrix(((1.0, -0.0, 0.0, 0.5), (-0.0, 1.0, -0.0, 0.5), (0.0, -0.0, 1.0, -0.0), (-0.0, 0.0, -0.0, 1.0)))
ob_bloco_log_wall_2080_611_z25.location = (-0.825, -1.5, 3.18)
ob_bloco_log_wall_2080_612_z20.parent = ob_parede_externa_oeste_x2080_y609_615
ob_bloco_log_wall_2080_612_z20.matrix_parent_inverse = Matrix(((1.0, -0.0, 0.0, 0.5), (-0.0, 1.0, -0.0, 0.5), (0.0, -0.0, 1.0, -0.0), (-0.0, 0.0, -0.0, 1.0)))
ob_bloco_log_wall_2080_612_z20.location = (-0.825, -0.5, 2.58)
ob_bloco_log_wall_2080_612_z23.parent = ob_parede_externa_oeste_x2080_y609_615
ob_bloco_log_wall_2080_612_z23.matrix_parent_inverse = Matrix(((1.0, -0.0, 0.0, 0.5), (-0.0, 1.0, -0.0, 0.5), (0.0, -0.0, 1.0, -0.0), (-0.0, 0.0, -0.0, 1.0)))
ob_bloco_log_wall_2080_612_z23.location = (-0.825, -0.5, 2.94)
ob_bloco_log_wall_2080_612_z26.parent = ob_parede_externa_oeste_x2080_y609_615
ob_bloco_log_wall_2080_612_z26.matrix_parent_inverse = Matrix(((1.0, -0.0, 0.0, 0.5), (-0.0, 1.0, -0.0, 0.5), (0.0, -0.0, 1.0, -0.0), (-0.0, 0.0, -0.0, 1.0)))
ob_bloco_log_wall_2080_612_z26.location = (-0.825, -0.5, 3.3)
ob_bloco_log_wall_2080_612_z28.parent = ob_parede_externa_oeste_x2080_y609_615
ob_bloco_log_wall_2080_612_z28.matrix_parent_inverse = Matrix(((1.0, -0.0, 0.0, 0.5), (-0.0, 1.0, -0.0, 0.5), (0.0, -0.0, 1.0, -0.0), (-0.0, 0.0, -0.0, 1.0)))
ob_bloco_log_wall_2080_612_z28.location = (-0.825, -0.5, 3.54)
ob_bloco_log_wall_2080_613_z0.parent = ob_parede_externa_oeste_x2080_y609_615
ob_bloco_log_wall_2080_613_z0.matrix_parent_inverse = Matrix(((1.0, -0.0, 0.0, 0.5), (-0.0, 1.0, -0.0, 0.5), (0.0, -0.0, 1.0, -0.0), (-0.0, 0.0, -0.0, 1.0)))
ob_bloco_log_wall_2080_613_z0.location = (-0.825, 0.5, 1.2)
ob_bloco_log_wall_2080_613_z20.parent = ob_parede_externa_oeste_x2080_y609_615
ob_bloco_log_wall_2080_613_z20.matrix_parent_inverse = Matrix(((1.0, -0.0, 0.0, 0.5), (-0.0, 1.0, -0.0, 0.5), (0.0, -0.0, 1.0, -0.0), (-0.0, 0.0, -0.0, 1.0)))
ob_bloco_log_wall_2080_613_z20.location = (-0.825, 0.5, 2.58)
ob_bloco_log_wall_2080_613_z23.parent = ob_parede_externa_oeste_x2080_y609_615
ob_bloco_log_wall_2080_613_z23.matrix_parent_inverse = Matrix(((1.0, -0.0, 0.0, 0.5), (-0.0, 1.0, -0.0, 0.5), (0.0, -0.0, 1.0, -0.0), (-0.0, 0.0, -0.0, 1.0)))
ob_bloco_log_wall_2080_613_z23.location = (-0.825, 0.5, 2.94)
ob_bloco_log_wall_2080_613_z26.parent = ob_parede_externa_oeste_x2080_y609_615
ob_bloco_log_wall_2080_613_z26.matrix_parent_inverse = Matrix(((1.0, -0.0, 0.0, 0.5), (-0.0, 1.0, -0.0, 0.5), (0.0, -0.0, 1.0, -0.0), (-0.0, 0.0, -0.0, 1.0)))
ob_bloco_log_wall_2080_613_z26.location = (-0.825, 0.5, 3.3)
ob_bloco_log_wall_2080_614_z0.parent = ob_parede_externa_oeste_x2080_y609_615
ob_bloco_log_wall_2080_614_z0.matrix_parent_inverse = Matrix(((1.0, -0.0, 0.0, 0.5), (-0.0, 1.0, -0.0, 0.5), (0.0, -0.0, 1.0, -0.0), (-0.0, 0.0, -0.0, 1.0)))
ob_bloco_log_wall_2080_614_z0.location = (-0.825, 1.5, 1.2)
ob_bloco_log_wall_2080_614_z20.parent = ob_parede_externa_oeste_x2080_y609_615
ob_bloco_log_wall_2080_614_z20.matrix_parent_inverse = Matrix(((1.0, -0.0, 0.0, 0.5), (-0.0, 1.0, -0.0, 0.5), (0.0, -0.0, 1.0, -0.0), (-0.0, 0.0, -0.0, 1.0)))
ob_bloco_log_wall_2080_614_z20.location = (-0.825, 1.5, 2.58)
ob_bloco_log_wall_2080_614_z23.parent = ob_parede_externa_oeste_x2080_y609_615
ob_bloco_log_wall_2080_614_z23.matrix_parent_inverse = Matrix(((1.0, -0.0, 0.0, 0.5), (-0.0, 1.0, -0.0, 0.5), (0.0, -0.0, 1.0, -0.0), (-0.0, 0.0, -0.0, 1.0)))
ob_bloco_log_wall_2080_614_z23.location = (-0.825, 1.5, 2.94)
ob_bloco_log_wall_2080_615_z0.parent = ob_parede_externa_oeste_x2080_y609_615
ob_bloco_log_wall_2080_615_z0.matrix_parent_inverse = Matrix(((1.0, -0.0, 0.0, 0.5), (-0.0, 1.0, -0.0, 0.5), (0.0, -0.0, 1.0, -0.0), (-0.0, 0.0, -0.0, 1.0)))
ob_bloco_log_wall_2080_615_z0.location = (-0.825, 2.5, 1.2)
ob_bloco_log_wall_2080_615_z20.parent = ob_parede_externa_oeste_x2080_y609_615
ob_bloco_log_wall_2080_615_z20.matrix_parent_inverse = Matrix(((1.0, -0.0, 0.0, 0.5), (-0.0, 1.0, -0.0, 0.5), (0.0, -0.0, 1.0, -0.0), (-0.0, 0.0, -0.0, 1.0)))
ob_bloco_log_wall_2080_615_z20.location = (-0.825, 2.5, 2.58)
ob_parede_externa_leste_x2081_y614_614.location = (0.5, 1.5, 1.56)
ob_parede_externa_leste_x2081_y614_614.empty_display_type = 'CUBE'
ob_bloco_wall_torch_2081_614_z13.parent = ob_parede_externa_leste_x2081_y614_614
ob_bloco_wall_torch_2081_614_z13.matrix_parent_inverse = Matrix(((1.0, -0.0, 0.0, -0.5), (-0.0, 1.0, -0.0, -1.5), (0.0, -0.0, 1.0, -1.56), (-0.0, 0.0, -0.0, 1.0)))
ob_bloco_wall_torch_2081_614_z13.location = (0.175, 1.5, 2.46)
ob_moveis_decoracoes.location = (0.0, 0.0, 0.0)
ob_moveis_decoracoes.empty_display_type = 'CUBE'
ob_movel_grasses_2081_609_z0.parent = ob_moveis_decoracoes
ob_movel_grasses_2081_609_z0.location = (0.5, -3.5, 0.06)
ob_movel_grasses_2081_610_z0.parent = ob_moveis_decoracoes
ob_movel_grasses_2081_610_z0.location = (0.5, -2.5, 0.06)
ob_telhado_vertente_norte.location = (0.0, 3.0, 2.4)
ob_telhado_vertente_norte.empty_display_type = 'CUBE'
ob_telhado_vertente_norte.empty_display_size = 2.0
ob_telha_2080_614_z29.parent = ob_telhado_vertente_norte
ob_telha_2080_614_z29.matrix_parent_inverse = Matrix(((1.0, -0.0, 0.0, -0.0), (-0.0, 1.0, -0.0, -3.0), (0.0, -0.0, 1.0, -2.4), (-0.0, 0.0, -0.0, 1.0)))
ob_telha_2080_614_z29.location = (-0.5, 1.5, 3.653)
ob_telha_2081_614_z29.parent = ob_telhado_vertente_norte
ob_telha_2081_614_z29.matrix_parent_inverse = Matrix(((1.0, -0.0, 0.0, -0.0), (-0.0, 1.0, -0.0, -3.0), (0.0, -0.0, 1.0, -2.4), (-0.0, 0.0, -0.0, 1.0)))
ob_telha_2081_614_z29.location = (0.5, 1.5, 3.653)
ob_telha_2080_615_z26.parent = ob_telhado_vertente_norte
ob_telha_2080_615_z26.matrix_parent_inverse = Matrix(((1.0, -0.0, 0.0, -0.0), (-0.0, 1.0, -0.0, -3.0), (0.0, -0.0, 1.0, -2.4), (-0.0, 0.0, -0.0, 1.0)))
ob_telha_2080_615_z26.location = (-0.5, 2.5, 3.293)
ob_telha_2081_615_z26.parent = ob_telhado_vertente_norte
ob_telha_2081_615_z26.matrix_parent_inverse = Matrix(((1.0, -0.0, 0.0, -0.0), (-0.0, 1.0, -0.0, -3.0), (0.0, -0.0, 1.0, -2.4), (-0.0, 0.0, -0.0, 1.0)))
ob_telha_2081_615_z26.location = (0.5, 2.5, 3.293)
ob_telha_2080_616_z23.parent = ob_telhado_vertente_norte
ob_telha_2080_616_z23.matrix_parent_inverse = Matrix(((1.0, -0.0, 0.0, -0.0), (-0.0, 1.0, -0.0, -3.0), (0.0, -0.0, 1.0, -2.4), (-0.0, 0.0, -0.0, 1.0)))
ob_telha_2080_616_z23.location = (-0.5, 3.5, 2.933)
ob_telha_2081_616_z23.parent = ob_telhado_vertente_norte
ob_telha_2081_616_z23.matrix_parent_inverse = Matrix(((1.0, -0.0, 0.0, -0.0), (-0.0, 1.0, -0.0, -3.0), (0.0, -0.0, 1.0, -2.4), (-0.0, 0.0, -0.0, 1.0)))
ob_telha_2081_616_z23.location = (0.5, 3.5, 2.933)
ob_telha_2080_617_z20.parent = ob_telhado_vertente_norte
ob_telha_2080_617_z20.matrix_parent_inverse = Matrix(((1.0, -0.0, 0.0, -0.0), (-0.0, 1.0, -0.0, -3.0), (0.0, -0.0, 1.0, -2.4), (-0.0, 0.0, -0.0, 1.0)))
ob_telha_2080_617_z20.location = (-0.5, 4.5, 2.573)
ob_telha_2081_617_z20.parent = ob_telhado_vertente_norte
ob_telha_2081_617_z20.matrix_parent_inverse = Matrix(((1.0, -0.0, 0.0, -0.0), (-0.0, 1.0, -0.0, -3.0), (0.0, -0.0, 1.0, -2.4), (-0.0, 0.0, -0.0, 1.0)))
ob_telha_2081_617_z20.location = (0.5, 4.5, 2.573)
ob_telhado_vertente_sul.location = (0.0, -2.0, 2.4)
ob_telhado_vertente_sul.empty_display_type = 'CUBE'
ob_telhado_vertente_sul.empty_display_size = 2.0
ob_telha_2080_609_z20.parent = ob_telhado_vertente_sul
ob_telha_2080_609_z20.matrix_parent_inverse = Matrix(((1.0, -0.0, 0.0, -0.0), (-0.0, 1.0, -0.0, 2.0), (0.0, -0.0, 1.0, -2.4), (-0.0, 0.0, -0.0, 1.0)))
ob_telha_2080_609_z20.location = (-0.5, -3.5, 2.573)
ob_telha_2081_609_z20.parent = ob_telhado_vertente_sul
ob_telha_2081_609_z20.matrix_parent_inverse = Matrix(((1.0, -0.0, 0.0, -0.0), (-0.0, 1.0, -0.0, 2.0), (0.0, -0.0, 1.0, -2.4), (-0.0, 0.0, -0.0, 1.0)))
ob_telha_2081_609_z20.location = (0.5, -3.5, 2.573)
ob_telha_2080_610_z23.parent = ob_telhado_vertente_sul
ob_telha_2080_610_z23.matrix_parent_inverse = Matrix(((1.0, -0.0, 0.0, -0.0), (-0.0, 1.0, -0.0, 2.0), (0.0, -0.0, 1.0, -2.4), (-0.0, 0.0, -0.0, 1.0)))
ob_telha_2080_610_z23.location = (-0.5, -2.5, 2.933)
ob_telha_2081_610_z23.parent = ob_telhado_vertente_sul
ob_telha_2081_610_z23.matrix_parent_inverse = Matrix(((1.0, -0.0, 0.0, -0.0), (-0.0, 1.0, -0.0, 2.0), (0.0, -0.0, 1.0, -2.4), (-0.0, 0.0, -0.0, 1.0)))
ob_telha_2081_610_z23.location = (0.5, -2.5, 2.933)
ob_telha_2080_611_z26.parent = ob_telhado_vertente_sul
ob_telha_2080_611_z26.matrix_parent_inverse = Matrix(((1.0, -0.0, 0.0, -0.0), (-0.0, 1.0, -0.0, 2.0), (0.0, -0.0, 1.0, -2.4), (-0.0, 0.0, -0.0, 1.0)))
ob_telha_2080_611_z26.location = (-0.5, -1.5, 3.293)
ob_telha_2081_611_z26.parent = ob_telhado_vertente_sul
ob_telha_2081_611_z26.matrix_parent_inverse = Matrix(((1.0, -0.0, 0.0, -0.0), (-0.0, 1.0, -0.0, 2.0), (0.0, -0.0, 1.0, -2.4), (-0.0, 0.0, -0.0, 1.0)))
ob_telha_2081_611_z26.location = (0.5, -1.5, 3.293)
ob_telha_2080_612_z29.parent = ob_telhado_vertente_sul
ob_telha_2080_612_z29.matrix_parent_inverse = Matrix(((1.0, -0.0, 0.0, -0.0), (-0.0, 1.0, -0.0, 2.0), (0.0, -0.0, 1.0, -2.4), (-0.0, 0.0, -0.0, 1.0)))
ob_telha_2080_612_z29.location = (-0.5, -0.5, 3.653)
ob_telha_2081_612_z29.parent = ob_telhado_vertente_sul
ob_telha_2081_612_z29.matrix_parent_inverse = Matrix(((1.0, -0.0, 0.0, -0.0), (-0.0, 1.0, -0.0, 2.0), (0.0, -0.0, 1.0, -2.4), (-0.0, 0.0, -0.0, 1.0)))
ob_telha_2081_612_z29.location = (0.5, -0.5, 3.653)
ob_telhado_cumeeira.location = (0.0, 0.5, 3.84)
ob_telhado_cumeeira.empty_display_type = 'CUBE'
ob_telhado_cumeeira.empty_display_size = 2.0
ob_telha_2080_613_z32.parent = ob_telhado_cumeeira
ob_telha_2080_613_z32.matrix_parent_inverse = Matrix(((1.0, -0.0, 0.0, -0.0), (-0.0, 1.0, -0.0, -0.5), (0.0, -0.0, 1.0, -3.84), (-0.0, 0.0, -0.0, 1.0)))
ob_telha_2080_613_z32.location = (-0.5, 0.5, 3.953)
ob_telha_2081_613_z32.parent = ob_telhado_cumeeira
ob_telha_2081_613_z32.matrix_parent_inverse = Matrix(((1.0, -0.0, 0.0, -0.0), (-0.0, 1.0, -0.0, -0.5), (0.0, -0.0, 1.0, -3.84), (-0.0, 0.0, -0.0, 1.0)))
ob_telha_2081_613_z32.location = (0.5, 0.5, 3.953)

# ---- collection membership
col_01_paredes_externas.objects.link(ob_parede_externa_norte_y608_x2080_2080)
col_01_paredes_externas.objects.link(ob_bloco_log_wall_2080_608_z0)
col_01_paredes_externas.objects.link(ob_parede_externa_sul_y616_x2080_2080)
col_01_paredes_externas.objects.link(ob_bloco_log_wall_2080_616_z0)
col_01_paredes_externas.objects.link(ob_parede_externa_oeste_x2080_y609_615)
col_01_paredes_externas.objects.link(ob_bloco_log_wall_2080_609_z0)
col_01_paredes_externas.objects.link(ob_bloco_log_wall_2080_610_z0)
col_01_paredes_externas.objects.link(ob_bloco_log_wall_2080_610_z20)
col_01_paredes_externas.objects.link(ob_bloco_log_wall_2080_610_z22)
col_01_paredes_externas.objects.link(ob_bloco_log_wall_2080_611_z0)
col_01_paredes_externas.objects.link(ob_bloco_log_wall_2080_611_z20)
col_01_paredes_externas.objects.link(ob_bloco_log_wall_2080_611_z23)
col_01_paredes_externas.objects.link(ob_bloco_log_wall_2080_611_z25)
col_01_paredes_externas.objects.link(ob_bloco_log_wall_2080_612_z20)
col_01_paredes_externas.objects.link(ob_bloco_log_wall_2080_612_z23)
col_01_paredes_externas.objects.link(ob_bloco_log_wall_2080_612_z26)
col_01_paredes_externas.objects.link(ob_bloco_log_wall_2080_612_z28)
col_01_paredes_externas.objects.link(ob_bloco_log_wall_2080_613_z0)
col_01_paredes_externas.objects.link(ob_bloco_log_wall_2080_613_z20)
col_01_paredes_externas.objects.link(ob_bloco_log_wall_2080_613_z23)
col_01_paredes_externas.objects.link(ob_bloco_log_wall_2080_613_z26)
col_01_paredes_externas.objects.link(ob_bloco_log_wall_2080_614_z0)
col_01_paredes_externas.objects.link(ob_bloco_log_wall_2080_614_z20)
col_01_paredes_externas.objects.link(ob_bloco_log_wall_2080_614_z23)
col_01_paredes_externas.objects.link(ob_bloco_log_wall_2080_615_z0)
col_01_paredes_externas.objects.link(ob_bloco_log_wall_2080_615_z20)
col_01_paredes_externas.objects.link(ob_parede_externa_leste_x2081_y614_614)
col_01_paredes_externas.objects.link(ob_bloco_wall_torch_2081_614_z13)
col_04_moveis_decoracoes.objects.link(ob_moveis_decoracoes)
col_04_moveis_decoracoes.objects.link(ob_movel_grasses_2081_609_z0)
col_04_moveis_decoracoes.objects.link(ob_movel_grasses_2081_610_z0)
col_05_telhado.objects.link(ob_telhado_vertente_norte)
col_05_telhado.objects.link(ob_telha_2080_614_z29)
col_05_telhado.objects.link(ob_telha_2081_614_z29)
col_05_telhado.objects.link(ob_telha_2080_615_z26)
col_05_telhado.objects.link(ob_telha_2081_615_z26)
col_05_telhado.objects.link(ob_telha_2080_616_z23)
col_05_telhado.objects.link(ob_telha_2081_616_z23)
col_05_telhado.objects.link(ob_telha_2080_617_z20)
col_05_telhado.objects.link(ob_telha_2081_617_z20)
col_05_telhado.objects.link(ob_telhado_vertente_sul)
col_05_telhado.objects.link(ob_telha_2080_609_z20)
col_05_telhado.objects.link(ob_telha_2081_609_z20)
col_05_telhado.objects.link(ob_telha_2080_610_z23)
col_05_telhado.objects.link(ob_telha_2081_610_z23)
col_05_telhado.objects.link(ob_telha_2080_611_z26)
col_05_telhado.objects.link(ob_telha_2081_611_z26)
col_05_telhado.objects.link(ob_telha_2080_612_z29)
col_05_telhado.objects.link(ob_telha_2081_612_z29)
col_05_telhado.objects.link(ob_telhado_cumeeira)
col_05_telhado.objects.link(ob_telha_2080_613_z32)
col_05_telhado.objects.link(ob_telha_2081_613_z32)

# ---- scene / render settings (as saved in the file)
scene.frame_start = 1; scene.frame_end = 250; scene.frame_set(1)
scene.render.engine = 'BLENDER_EEVEE_NEXT'
scene.render.bake_bias = 0.0
scene.render.bake_samples = 0
scene.cycles.sampling_pattern = 'TABULATED_SOBOL'
scene.eevee.use_volume_custom_range = False
bpy.context.view_layer.update()

# ---- added for rendering (the .blend has no active camera and no usable light): camera, sun + grey world if the file has none
cam_auto = bpy.data.cameras.new('AutoCamera')
cam_auto.lens = 50.0
cam_auto.sensor_width = 36.0
cam_auto.clip_end = 1000.0
ob_auto_camera = bpy.data.objects.new('AutoCamera', cam_auto)
scene.collection.objects.link(ob_auto_camera)
ob_auto_camera.location = (10.2044, -12.2452, 10.2635)
ob_auto_camera.rotation_euler = (1.09748, -7.21219e-08, 0.694738)
scene.camera = ob_auto_camera
light_auto_sun = bpy.data.lights.new('AutoSun', 'SUN')
light_auto_sun.energy = 3.0
light_auto_sun.angle = 0.0523599
ob_auto_sun = bpy.data.objects.new('AutoSun', light_auto_sun)
scene.collection.objects.link(ob_auto_sun)
ob_auto_sun.rotation_euler = (0.872665, 0.174533, 0.523599)
if scene.world is None:
    world_auto = bpy.data.worlds.new('AutoWorld')
    world_auto.color = (0.3, 0.3, 0.3)
    scene.world = world_auto
bpy.context.view_layer.update()
